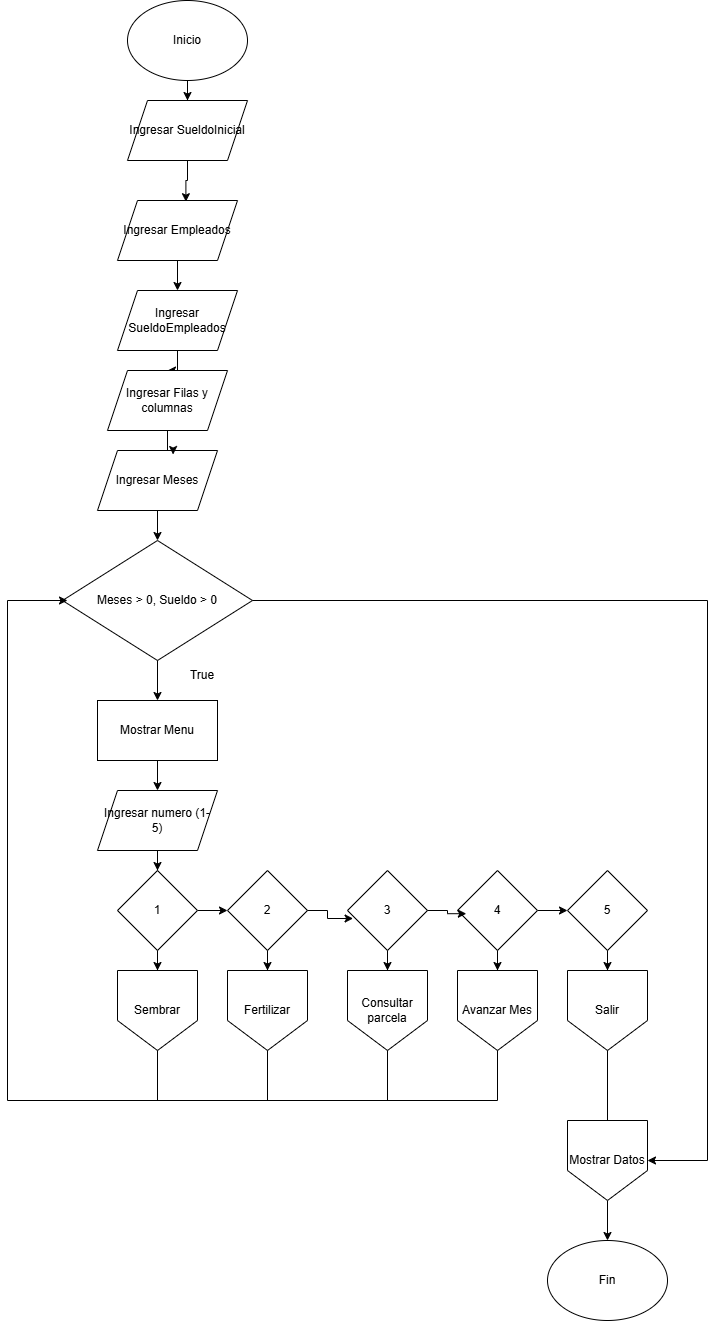

The diagram above was exported from draw.io. Its source (the exported page's mxGraphModel, read from the mxfile embedded in the PNG):
<mxGraphModel dx="1030" dy="567" grid="1" gridSize="10" guides="1" tooltips="1" connect="1" arrows="1" fold="1" page="1" pageScale="1" pageWidth="850" pageHeight="1100" math="0" shadow="0">
  <root>
    <mxCell id="0" />
    <mxCell id="1" parent="0" />
    <mxCell id="s5SSeZgdiqyucFlS1hxW-19" edge="1" parent="1" source="s5SSeZgdiqyucFlS1hxW-1" style="edgeStyle=orthogonalEdgeStyle;rounded=0;orthogonalLoop=1;jettySize=auto;html=1;entryX=0.5;entryY=0;entryDx=0;entryDy=0;" target="s5SSeZgdiqyucFlS1hxW-2">
      <mxGeometry relative="1" as="geometry" />
    </mxCell>
    <mxCell id="s5SSeZgdiqyucFlS1hxW-1" parent="1" style="ellipse;whiteSpace=wrap;html=1;" value="Inicio" vertex="1">
      <mxGeometry height="80" width="120" x="350" as="geometry" />
    </mxCell>
    <mxCell id="s5SSeZgdiqyucFlS1hxW-2" parent="1" style="shape=parallelogram;perimeter=parallelogramPerimeter;whiteSpace=wrap;html=1;fixedSize=1;" value="Ingresar SueldoInicial" vertex="1">
      <mxGeometry height="60" width="120" x="350" y="100" as="geometry" />
    </mxCell>
    <mxCell id="s5SSeZgdiqyucFlS1hxW-21" edge="1" parent="1" source="s5SSeZgdiqyucFlS1hxW-5" style="edgeStyle=orthogonalEdgeStyle;rounded=0;orthogonalLoop=1;jettySize=auto;html=1;" target="s5SSeZgdiqyucFlS1hxW-6">
      <mxGeometry relative="1" as="geometry" />
    </mxCell>
    <mxCell id="s5SSeZgdiqyucFlS1hxW-5" parent="1" style="shape=parallelogram;perimeter=parallelogramPerimeter;whiteSpace=wrap;html=1;fixedSize=1;" value="Ingresar Empleados" vertex="1">
      <mxGeometry height="60" width="120" x="340" y="200" as="geometry" />
    </mxCell>
    <mxCell id="s5SSeZgdiqyucFlS1hxW-22" edge="1" parent="1" source="s5SSeZgdiqyucFlS1hxW-6" style="edgeStyle=orthogonalEdgeStyle;rounded=0;orthogonalLoop=1;jettySize=auto;html=1;" target="s5SSeZgdiqyucFlS1hxW-8">
      <mxGeometry relative="1" as="geometry" />
    </mxCell>
    <mxCell id="s5SSeZgdiqyucFlS1hxW-6" parent="1" style="shape=parallelogram;perimeter=parallelogramPerimeter;whiteSpace=wrap;html=1;fixedSize=1;" value="Ingresar SueldoEmpleados" vertex="1">
      <mxGeometry height="60" width="120" x="340" y="290" as="geometry" />
    </mxCell>
    <mxCell id="s5SSeZgdiqyucFlS1hxW-24" edge="1" parent="1" source="s5SSeZgdiqyucFlS1hxW-7" style="edgeStyle=orthogonalEdgeStyle;rounded=0;orthogonalLoop=1;jettySize=auto;html=1;" target="s5SSeZgdiqyucFlS1hxW-10">
      <mxGeometry relative="1" as="geometry" />
    </mxCell>
    <mxCell id="s5SSeZgdiqyucFlS1hxW-7" parent="1" style="shape=parallelogram;perimeter=parallelogramPerimeter;whiteSpace=wrap;html=1;fixedSize=1;" value="Ingresar Meses" vertex="1">
      <mxGeometry height="60" width="120" x="320" y="450" as="geometry" />
    </mxCell>
    <mxCell id="s5SSeZgdiqyucFlS1hxW-8" parent="1" style="shape=parallelogram;perimeter=parallelogramPerimeter;whiteSpace=wrap;html=1;fixedSize=1;" value="Ingresar Filas y columnas" vertex="1">
      <mxGeometry height="60" width="120" x="330" y="370" as="geometry" />
    </mxCell>
    <mxCell id="s5SSeZgdiqyucFlS1hxW-10" parent="1" style="rhombus;whiteSpace=wrap;html=1;" value="Meses &amp;gt; 0, Sueldo &amp;gt; 0" vertex="1">
      <mxGeometry height="120" width="190" x="285" y="540" as="geometry" />
    </mxCell>
    <mxCell id="s5SSeZgdiqyucFlS1hxW-11" edge="1" parent="1" source="s5SSeZgdiqyucFlS1hxW-10" style="endArrow=classic;html=1;rounded=0;exitX=0.5;exitY=1;exitDx=0;exitDy=0;" target="s5SSeZgdiqyucFlS1hxW-12" value="">
      <mxGeometry height="50" relative="1" width="50" as="geometry">
        <mxPoint x="400" y="730" as="sourcePoint" />
        <mxPoint x="375" y="690" as="targetPoint" />
      </mxGeometry>
    </mxCell>
    <mxCell id="s5SSeZgdiqyucFlS1hxW-25" edge="1" parent="1" source="s5SSeZgdiqyucFlS1hxW-12" style="edgeStyle=orthogonalEdgeStyle;rounded=0;orthogonalLoop=1;jettySize=auto;html=1;entryX=0.5;entryY=0;entryDx=0;entryDy=0;" target="s5SSeZgdiqyucFlS1hxW-13">
      <mxGeometry relative="1" as="geometry" />
    </mxCell>
    <mxCell id="s5SSeZgdiqyucFlS1hxW-12" parent="1" style="rounded=0;whiteSpace=wrap;html=1;" value="Mostrar Menu" vertex="1">
      <mxGeometry height="60" width="120" x="320" y="700" as="geometry" />
    </mxCell>
    <mxCell id="s5SSeZgdiqyucFlS1hxW-26" edge="1" parent="1" source="s5SSeZgdiqyucFlS1hxW-13" style="edgeStyle=orthogonalEdgeStyle;rounded=0;orthogonalLoop=1;jettySize=auto;html=1;" target="s5SSeZgdiqyucFlS1hxW-14">
      <mxGeometry relative="1" as="geometry" />
    </mxCell>
    <mxCell id="s5SSeZgdiqyucFlS1hxW-13" parent="1" style="shape=parallelogram;perimeter=parallelogramPerimeter;whiteSpace=wrap;html=1;fixedSize=1;" value="Ingresar numero (1- 5)" vertex="1">
      <mxGeometry height="60" width="120" x="320" y="790" as="geometry" />
    </mxCell>
    <mxCell id="s5SSeZgdiqyucFlS1hxW-27" edge="1" parent="1" source="s5SSeZgdiqyucFlS1hxW-14" style="edgeStyle=orthogonalEdgeStyle;rounded=0;orthogonalLoop=1;jettySize=auto;html=1;" target="s5SSeZgdiqyucFlS1hxW-15">
      <mxGeometry relative="1" as="geometry" />
    </mxCell>
    <mxCell id="s5SSeZgdiqyucFlS1hxW-36" edge="1" parent="1" source="s5SSeZgdiqyucFlS1hxW-14" style="edgeStyle=orthogonalEdgeStyle;rounded=0;orthogonalLoop=1;jettySize=auto;html=1;entryX=0.5;entryY=0;entryDx=0;entryDy=0;" target="s5SSeZgdiqyucFlS1hxW-31">
      <mxGeometry relative="1" as="geometry" />
    </mxCell>
    <mxCell id="s5SSeZgdiqyucFlS1hxW-14" parent="1" style="rhombus;whiteSpace=wrap;html=1;" value="1" vertex="1">
      <mxGeometry height="80" width="80" x="340" y="870" as="geometry" />
    </mxCell>
    <mxCell id="s5SSeZgdiqyucFlS1hxW-37" edge="1" parent="1" source="s5SSeZgdiqyucFlS1hxW-15" style="edgeStyle=orthogonalEdgeStyle;rounded=0;orthogonalLoop=1;jettySize=auto;html=1;entryX=0.5;entryY=0;entryDx=0;entryDy=0;" target="s5SSeZgdiqyucFlS1hxW-32">
      <mxGeometry relative="1" as="geometry" />
    </mxCell>
    <mxCell id="s5SSeZgdiqyucFlS1hxW-15" parent="1" style="rhombus;whiteSpace=wrap;html=1;" value="2" vertex="1">
      <mxGeometry height="80" width="80" x="450" y="870" as="geometry" />
    </mxCell>
    <mxCell id="s5SSeZgdiqyucFlS1hxW-38" edge="1" parent="1" source="s5SSeZgdiqyucFlS1hxW-16" style="edgeStyle=orthogonalEdgeStyle;rounded=0;orthogonalLoop=1;jettySize=auto;html=1;entryX=0.5;entryY=0;entryDx=0;entryDy=0;" target="s5SSeZgdiqyucFlS1hxW-33">
      <mxGeometry relative="1" as="geometry" />
    </mxCell>
    <mxCell id="s5SSeZgdiqyucFlS1hxW-16" parent="1" style="rhombus;whiteSpace=wrap;html=1;" value="3" vertex="1">
      <mxGeometry height="80" width="80" x="570" y="870" as="geometry" />
    </mxCell>
    <mxCell id="s5SSeZgdiqyucFlS1hxW-30" edge="1" parent="1" source="s5SSeZgdiqyucFlS1hxW-17" style="edgeStyle=orthogonalEdgeStyle;rounded=0;orthogonalLoop=1;jettySize=auto;html=1;" target="s5SSeZgdiqyucFlS1hxW-18">
      <mxGeometry relative="1" as="geometry" />
    </mxCell>
    <mxCell id="s5SSeZgdiqyucFlS1hxW-39" edge="1" parent="1" source="s5SSeZgdiqyucFlS1hxW-17" style="edgeStyle=orthogonalEdgeStyle;rounded=0;orthogonalLoop=1;jettySize=auto;html=1;entryX=0.5;entryY=0;entryDx=0;entryDy=0;" target="s5SSeZgdiqyucFlS1hxW-34">
      <mxGeometry relative="1" as="geometry" />
    </mxCell>
    <mxCell id="s5SSeZgdiqyucFlS1hxW-17" parent="1" style="rhombus;whiteSpace=wrap;html=1;" value="4" vertex="1">
      <mxGeometry height="80" width="80" x="680" y="870" as="geometry" />
    </mxCell>
    <mxCell id="s5SSeZgdiqyucFlS1hxW-40" edge="1" parent="1" source="s5SSeZgdiqyucFlS1hxW-18" style="edgeStyle=orthogonalEdgeStyle;rounded=0;orthogonalLoop=1;jettySize=auto;html=1;" target="s5SSeZgdiqyucFlS1hxW-35">
      <mxGeometry relative="1" as="geometry" />
    </mxCell>
    <mxCell id="s5SSeZgdiqyucFlS1hxW-18" parent="1" style="rhombus;whiteSpace=wrap;html=1;" value="5" vertex="1">
      <mxGeometry height="80" width="80" x="790" y="870" as="geometry" />
    </mxCell>
    <mxCell id="s5SSeZgdiqyucFlS1hxW-20" edge="1" parent="1" source="s5SSeZgdiqyucFlS1hxW-2" style="edgeStyle=orthogonalEdgeStyle;rounded=0;orthogonalLoop=1;jettySize=auto;html=1;entryX=0.57;entryY=0.02;entryDx=0;entryDy=0;entryPerimeter=0;" target="s5SSeZgdiqyucFlS1hxW-5">
      <mxGeometry relative="1" as="geometry" />
    </mxCell>
    <mxCell id="s5SSeZgdiqyucFlS1hxW-23" edge="1" parent="1" source="s5SSeZgdiqyucFlS1hxW-8" style="edgeStyle=orthogonalEdgeStyle;rounded=0;orthogonalLoop=1;jettySize=auto;html=1;entryX=0.63;entryY=0.067;entryDx=0;entryDy=0;entryPerimeter=0;" target="s5SSeZgdiqyucFlS1hxW-7">
      <mxGeometry relative="1" as="geometry" />
    </mxCell>
    <mxCell id="s5SSeZgdiqyucFlS1hxW-28" edge="1" parent="1" source="s5SSeZgdiqyucFlS1hxW-15" style="edgeStyle=orthogonalEdgeStyle;rounded=0;orthogonalLoop=1;jettySize=auto;html=1;entryX=0.07;entryY=0.6;entryDx=0;entryDy=0;entryPerimeter=0;" target="s5SSeZgdiqyucFlS1hxW-16">
      <mxGeometry relative="1" as="geometry" />
    </mxCell>
    <mxCell id="s5SSeZgdiqyucFlS1hxW-29" edge="1" parent="1" source="s5SSeZgdiqyucFlS1hxW-16" style="edgeStyle=orthogonalEdgeStyle;rounded=0;orthogonalLoop=1;jettySize=auto;html=1;entryX=0.11;entryY=0.54;entryDx=0;entryDy=0;entryPerimeter=0;" target="s5SSeZgdiqyucFlS1hxW-17">
      <mxGeometry relative="1" as="geometry" />
    </mxCell>
    <mxCell id="s5SSeZgdiqyucFlS1hxW-31" parent="1" style="shape=offPageConnector;whiteSpace=wrap;html=1;" value="Sembrar" vertex="1">
      <mxGeometry height="80" width="80" x="340" y="970" as="geometry" />
    </mxCell>
    <mxCell id="s5SSeZgdiqyucFlS1hxW-32" parent="1" style="shape=offPageConnector;whiteSpace=wrap;html=1;" value="Fertilizar" vertex="1">
      <mxGeometry height="80" width="80" x="450" y="970" as="geometry" />
    </mxCell>
    <mxCell id="s5SSeZgdiqyucFlS1hxW-33" parent="1" style="shape=offPageConnector;whiteSpace=wrap;html=1;" value="Consultar parcela" vertex="1">
      <mxGeometry height="80" width="80" x="570" y="970" as="geometry" />
    </mxCell>
    <mxCell id="s5SSeZgdiqyucFlS1hxW-34" parent="1" style="shape=offPageConnector;whiteSpace=wrap;html=1;" value="Avanzar Mes" vertex="1">
      <mxGeometry height="80" width="80" x="680" y="970" as="geometry" />
    </mxCell>
    <mxCell id="s5SSeZgdiqyucFlS1hxW-35" parent="1" style="shape=offPageConnector;whiteSpace=wrap;html=1;" value="Salir" vertex="1">
      <mxGeometry height="80" width="80" x="790" y="970" as="geometry" />
    </mxCell>
    <mxCell id="s5SSeZgdiqyucFlS1hxW-41" edge="1" parent="1" style="endArrow=none;html=1;rounded=0;entryX=0.5;entryY=1;entryDx=0;entryDy=0;" target="s5SSeZgdiqyucFlS1hxW-31" value="">
      <mxGeometry height="50" relative="1" width="50" as="geometry">
        <mxPoint x="380" y="1100" as="sourcePoint" />
        <mxPoint x="490" y="1000" as="targetPoint" />
      </mxGeometry>
    </mxCell>
    <mxCell id="s5SSeZgdiqyucFlS1hxW-42" edge="1" parent="1" style="endArrow=none;html=1;rounded=0;" value="">
      <mxGeometry height="50" relative="1" width="50" as="geometry">
        <mxPoint x="720" y="1100" as="sourcePoint" />
        <mxPoint x="230" y="1100" as="targetPoint" />
      </mxGeometry>
    </mxCell>
    <mxCell id="s5SSeZgdiqyucFlS1hxW-44" edge="1" parent="1" style="endArrow=none;html=1;rounded=0;" value="">
      <mxGeometry height="50" relative="1" width="50" as="geometry">
        <mxPoint x="230" y="1100" as="sourcePoint" />
        <mxPoint x="230" y="600" as="targetPoint" />
      </mxGeometry>
    </mxCell>
    <mxCell id="s5SSeZgdiqyucFlS1hxW-45" edge="1" parent="1" style="endArrow=classic;html=1;rounded=0;" value="">
      <mxGeometry height="50" relative="1" width="50" as="geometry">
        <mxPoint x="230" y="600" as="sourcePoint" />
        <mxPoint x="290" y="600" as="targetPoint" />
      </mxGeometry>
    </mxCell>
    <mxCell id="s5SSeZgdiqyucFlS1hxW-46" edge="1" parent="1" style="endArrow=none;html=1;rounded=0;entryX=0.5;entryY=1;entryDx=0;entryDy=0;" target="s5SSeZgdiqyucFlS1hxW-32" value="">
      <mxGeometry height="50" relative="1" width="50" as="geometry">
        <mxPoint x="490" y="1100" as="sourcePoint" />
        <mxPoint x="380" y="1060" as="targetPoint" />
      </mxGeometry>
    </mxCell>
    <mxCell id="s5SSeZgdiqyucFlS1hxW-48" edge="1" parent="1" source="s5SSeZgdiqyucFlS1hxW-33" style="endArrow=none;html=1;rounded=0;exitX=0.5;exitY=1;exitDx=0;exitDy=0;" value="">
      <mxGeometry height="50" relative="1" width="50" as="geometry">
        <mxPoint x="440" y="950" as="sourcePoint" />
        <mxPoint x="610" y="1100" as="targetPoint" />
      </mxGeometry>
    </mxCell>
    <mxCell id="s5SSeZgdiqyucFlS1hxW-49" edge="1" parent="1" source="s5SSeZgdiqyucFlS1hxW-34" style="endArrow=none;html=1;rounded=0;exitX=0.5;exitY=1;exitDx=0;exitDy=0;" value="">
      <mxGeometry height="50" relative="1" width="50" as="geometry">
        <mxPoint x="440" y="950" as="sourcePoint" />
        <mxPoint x="720" y="1100" as="targetPoint" />
      </mxGeometry>
    </mxCell>
    <mxCell id="s5SSeZgdiqyucFlS1hxW-50" edge="1" parent="1" source="s5SSeZgdiqyucFlS1hxW-35" style="endArrow=none;html=1;rounded=0;exitX=0.5;exitY=1;exitDx=0;exitDy=0;entryX=0.5;entryY=0;entryDx=0;entryDy=0;" target="s5SSeZgdiqyucFlS1hxW-51" value="">
      <mxGeometry height="50" relative="1" width="50" as="geometry">
        <mxPoint x="440" y="1150" as="sourcePoint" />
        <mxPoint x="830" y="1190" as="targetPoint" />
      </mxGeometry>
    </mxCell>
    <mxCell id="s5SSeZgdiqyucFlS1hxW-54" edge="1" parent="1" source="s5SSeZgdiqyucFlS1hxW-51" style="edgeStyle=orthogonalEdgeStyle;rounded=0;orthogonalLoop=1;jettySize=auto;html=1;" target="s5SSeZgdiqyucFlS1hxW-53">
      <mxGeometry relative="1" as="geometry" />
    </mxCell>
    <mxCell id="s5SSeZgdiqyucFlS1hxW-51" parent="1" style="shape=offPageConnector;whiteSpace=wrap;html=1;" value="Mostrar Datos" vertex="1">
      <mxGeometry height="80" width="80" x="790" y="1120" as="geometry" />
    </mxCell>
    <mxCell id="s5SSeZgdiqyucFlS1hxW-53" parent="1" style="ellipse;whiteSpace=wrap;html=1;" value="Fin" vertex="1">
      <mxGeometry height="80" width="120" x="770" y="1240" as="geometry" />
    </mxCell>
    <mxCell id="s5SSeZgdiqyucFlS1hxW-55" parent="1" style="text;html=1;whiteSpace=wrap;strokeColor=none;fillColor=none;align=center;verticalAlign=middle;rounded=0;" value="True" vertex="1">
      <mxGeometry height="30" width="60" x="395" y="660" as="geometry" />
    </mxCell>
    <mxCell id="s5SSeZgdiqyucFlS1hxW-56" edge="1" parent="1" source="s5SSeZgdiqyucFlS1hxW-10" style="endArrow=none;html=1;rounded=0;exitX=1;exitY=0.5;exitDx=0;exitDy=0;" value="">
      <mxGeometry height="50" relative="1" width="50" as="geometry">
        <mxPoint x="440" y="750" as="sourcePoint" />
        <mxPoint x="930" y="600" as="targetPoint" />
      </mxGeometry>
    </mxCell>
    <mxCell id="s5SSeZgdiqyucFlS1hxW-57" edge="1" parent="1" style="endArrow=none;html=1;rounded=0;" value="">
      <mxGeometry height="50" relative="1" width="50" as="geometry">
        <mxPoint x="930" y="1160" as="sourcePoint" />
        <mxPoint x="930" y="600" as="targetPoint" />
      </mxGeometry>
    </mxCell>
    <mxCell id="s5SSeZgdiqyucFlS1hxW-58" edge="1" parent="1" style="endArrow=classic;html=1;rounded=0;entryX=1;entryY=0.5;entryDx=0;entryDy=0;" target="s5SSeZgdiqyucFlS1hxW-51" value="">
      <mxGeometry height="50" relative="1" width="50" as="geometry">
        <mxPoint x="930" y="1160" as="sourcePoint" />
        <mxPoint x="1070" y="1100" as="targetPoint" />
      </mxGeometry>
    </mxCell>
  </root>
</mxGraphModel>